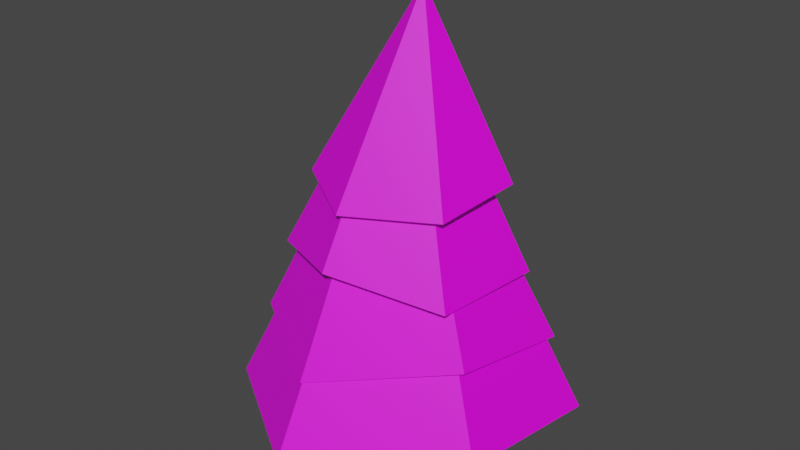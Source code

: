 # Source: tree.blend  (saved by Blender 2.90.8; exported with 4.5.12 LTS)
import bpy
from mathutils import Matrix  # noqa: F401  (used for matrix-valued properties, if any)

bpy.ops.wm.read_factory_settings(use_empty=True)
scene = bpy.context.scene
scene.name = 'Scene'

# ---- collections
col_collection = bpy.data.collections.new('Collection'); scene.collection.children.link(col_collection)
col_collection_001 = bpy.data.collections.new('Collection.001'); col_collection.children.link(col_collection_001)

# ---- images (referenced by path relative to the original .blend; pixels are not part of the script)
import os
ASSET_DIR = os.environ.get("B2B_ASSET_DIR", "")  # directory of the original .blend (textures are referenced by path, not embedded)
HERE = os.path.dirname(os.path.abspath(__file__))  # packed textures are extracted next to this script under _unpacked/

def load_image(name, relpath, width, height, colorspace="sRGB"):
    """Load a texture the original file referenced (path relative to the .blend, or extracted next to this script)."""
    p = next((c for c in (os.path.join(HERE, relpath), os.path.join(ASSET_DIR, relpath)) if relpath and os.path.exists(c)), "")
    if p:
        img = bpy.data.images.load(p, check_existing=True)
        img.name = name
    else:  # same state as the original file: an image datablock whose file is absent (Cycles renders it pink)
        img = bpy.data.images.new(name, width, height)
        img.source = "FILE"
        img.filepath = "//" + (relpath or name)
    img.colorspace_settings.name = colorspace
    return img
img_colour_png = load_image('Colour.png', 'Colour.png', 1024, 1024, 'sRGB')

# ---- materials (node trees are filled in below, after node groups)
mat_material_001 = bpy.data.materials.new('Material.001')
mat_material_001.use_transparent_shadow = False
mat_material_001.roughness = 0.25

# ---- material node trees
mat_material_001.use_nodes = True; mat_material_001.node_tree.nodes.clear()
_N = mat_material_001.node_tree.nodes; _L = mat_material_001.node_tree.links
n0 = _N.new('ShaderNodeOutputMaterial'); n0.name = 'Material Output'; n0.location = (300, 300)
n1 = _N.new('ShaderNodeBsdfPrincipled'); n1.name = 'Principled BSDF'; n1.location = (10, 300)
n1.distribution = 'GGX'
n1.subsurface_method = 'BURLEY'
n1.inputs[3].default_value = 1.45
n1.inputs[27].default_value = (0.0, 0.0, 0.0, 1.0)
n1.inputs[28].default_value = 1.0
n2 = _N.new('ShaderNodeTexImage'); n2.name = 'Image Texture'; n2.location = (-415, 188)
n2.image = img_colour_png
_L.new(n1.outputs[0], n0.inputs[0])
_L.new(n2.outputs[0], n1.inputs[0])
n0.is_active_output = True

# ---- world
world_world = bpy.data.worlds.new('World'); scene.world = world_world
world_world.use_nodes = True; world_world.node_tree.nodes.clear()
_N = world_world.node_tree.nodes; _L = world_world.node_tree.links
n0 = _N.new('ShaderNodeOutputWorld'); n0.name = 'World Output'; n0.location = (300, 300)
n1 = _N.new('ShaderNodeBackground'); n1.name = 'Background'; n1.location = (10, 300)
n1.inputs[0].default_value = (0.05088, 0.05088, 0.05088, 1.0)
_L.new(n1.outputs[0], n0.inputs[0])
n0.is_active_output = True
world_world.color = (0.05088, 0.05088, 0.05088)
world_world.use_sun_shadow = False
world_world.sun_shadow_jitter_overblur = 0.0

# ---- meshes
me_cylinder_002 = bpy.data.meshes.new('Cylinder.002')
me_cylinder_002.from_pydata([(0.09692, 0.07866, 0.000256), (0.1327, 0.09632, 0.9252), (0.08887, -0.04456, 0.000256), (0.1221, -0.06674, 0.9252), (-0.02186, -0.0992, 0.000256), (-0.02446, -0.139, 0.9252), (-0.1245, -0.03062, 0.000256), (-0.1603, -0.04829, 0.9252), (-0.1165, 0.0926, 0.000256), (-0.1497, 0.1148, 0.9252), (-0.00576, 0.1472, 0.000256), (-0.003157, 0.1871, 0.9252), (0.9278, 0.4886, 0.2623), (0.8594, -0.478, 0.3705), (-0.08226, -1.024, 0.2623), (-0.9554, -0.4406, 0.1933), (-0.01381, 0.02402, 2.362), (-0.887, 0.6072, 0.2623), (0.05464, 0.9373, 0.4127), (0.6282, 0.3243, 1.142), (0.5816, -0.3897, 1.166), (-0.06048, -0.6359, 1.296), (-0.6559, -0.309, 1.163), (-0.01381, 0.05675, 2.584), (-0.6311, 0.423, 1.046), (0.03286, 0.7217, 1.128), (0.5037, 0.3028, 1.655), (0.4661, -0.2719, 1.619), (-0.05143, -0.5267, 1.603), (-0.5313, -0.2068, 1.623), (0.02348, 0.1033, 2.74), (-0.4469, 0.3202, 1.624), (0.02381, 0.4695, 1.802), (0.7645, 0.4213, 0.7184), (0.7079, -0.3785, 0.8526), (-0.07039, -0.8284, 0.6895), (-0.7921, -0.3465, 0.7007), (-0.01381, -0.002745, 2.445), (-0.7738, 0.5617, 0.5859), (0.04277, 0.9032, 0.7296), (0.1315, 0.09573, 0.5503), (0.121, -0.06599, 0.5503), (-0.02437, -0.1377, 0.5503), (-0.1591, -0.04769, 0.5503), (-0.1486, 0.114, 0.5503), (-0.003244, 0.1857, 0.5503), (0.08529, 0.05652, 1.439), (0.07809, -0.05369, 1.443), (-0.02101, -0.1026, 1.444), (-0.1129, -0.04122, 1.442), (-0.1057, 0.06899, 1.439), (-0.006605, 0.1179, 1.437), (0.06607, 0.08733, 1.929), (0.06026, -0.001379, 1.924), (-0.01962, -0.04071, 1.921), (-0.09368, 0.008659, 1.924), (-0.08788, 0.09737, 1.93), (-0.008003, 0.1367, 1.932), (0.1063, 0.09666, 0.999), (0.09759, -0.03698, 0.9959), (-0.02254, -0.09624, 0.9945), (-0.1339, -0.02186, 0.9962), (-0.1252, 0.1118, 0.9993), (-0.005077, 0.171, 1.001)], [], [(0, 1, 3, 2), (2, 3, 5, 4), (4, 5, 7, 6), (6, 7, 9, 8), (3, 1, 11, 9, 7, 5), (8, 9, 11, 10), (10, 11, 1, 0), (0, 2, 4, 6, 8, 10), (12, 16, 13), (13, 16, 14), (14, 16, 15), (15, 16, 17), (17, 16, 18), (18, 16, 12), (19, 23, 20), (20, 23, 21), (21, 23, 22), (22, 23, 24), (24, 23, 25), (25, 23, 19), (26, 30, 27), (27, 30, 28), (28, 30, 29), (29, 30, 31), (31, 30, 32), (32, 30, 26), (33, 37, 34), (34, 37, 35), (35, 37, 36), (36, 37, 38), (38, 37, 39), (39, 37, 33), (34, 35, 60, 59), (21, 22, 49, 48), (29, 31, 56, 55), (39, 33, 58, 63), (17, 18, 45, 44), (13, 14, 42, 41), (18, 12, 40, 45), (35, 36, 61, 60), (31, 32, 57, 56), (19, 20, 47, 46), (27, 28, 54, 53), (14, 15, 43, 42), (22, 24, 50, 49), (32, 26, 52, 57), (33, 34, 59, 58), (28, 29, 55, 54), (36, 38, 62, 61), (24, 25, 51, 50), (12, 13, 41, 40), (20, 21, 48, 47), (15, 17, 44, 43), (25, 19, 46, 51), (38, 39, 63, 62), (26, 27, 53, 52)])
_uv = me_cylinder_002.uv_layers.new(name='UVMap')
_uv.uv.foreach_set('vector', [0.6979, 0.4157, 0.6979, 0.6739, 0.6119, 0.6739, 0.6119, 0.4157, 0.6119, 0.4157, 0.6119, 0.6739, 0.5258, 0.6739, 0.5258, 0.4157, 0.5258, 0.4157, 0.5258, 0.6739, 0.4398, 0.6739, 0.4398, 0.4157, 0.4398, 0.4157, 0.4398, 0.6739, 0.3537, 0.6739, 0.3537, 0.4157, 0.7308, 0.2536, 0.5994, 0.3295, 0.468, 0.2536, 0.468, 0.1019, 0.5994, 0.02598, 0.7308, 0.1019, 0.3537, 0.4157, 0.3537, 0.6739, 0.2677, 0.6739, 0.2677, 0.4157, 0.2677, 0.4157, 0.2677, 0.6739, 0.1816, 0.6739, 0.1816, 0.4157, 0.75, 0.49, 0.9578, 0.37, 0.9578, 0.13, 0.75, 0.01, 0.5422, 0.13, 0.5422, 0.37, 0.5994, 0.3295, 0.5994, 0.1777, 0.7308, 0.2536, 0.7308, 0.2536, 0.5994, 0.1777, 0.7308, 0.1019, 0.7308, 0.1019, 0.5994, 0.1777, 0.5994, 0.02598, 0.5994, 0.02598, 0.5994, 0.1777, 0.468, 0.1019, 0.468, 0.1019, 0.5994, 0.1777, 0.468, 0.2536, 0.468, 0.2536, 0.5994, 0.1777, 0.5994, 0.3295, 0.5994, 0.3295, 0.5994, 0.1777, 0.7308, 0.2536, 0.7308, 0.2536, 0.5994, 0.1777, 0.7308, 0.1019, 0.7308, 0.1019, 0.5994, 0.1777, 0.5994, 0.02598, 0.5994, 0.02598, 0.5994, 0.1777, 0.468, 0.1019, 0.468, 0.1019, 0.5994, 0.1777, 0.468, 0.2536, 0.468, 0.2536, 0.5994, 0.1777, 0.5994, 0.3295, 0.5994, 0.3295, 0.5994, 0.1777, 0.7308, 0.2536, 0.7308, 0.2536, 0.5994, 0.1777, 0.7308, 0.1019, 0.7308, 0.1019, 0.5994, 0.1777, 0.5994, 0.02598, 0.5994, 0.02598, 0.5994, 0.1777, 0.468, 0.1019, 0.468, 0.1019, 0.5994, 0.1777, 0.468, 0.2536, 0.468, 0.2536, 0.5994, 0.1777, 0.5994, 0.3295, 0.5994, 0.3295, 0.5994, 0.1777, 0.7308, 0.2536, 0.7308, 0.2536, 0.5994, 0.1777, 0.7308, 0.1019, 0.7308, 0.1019, 0.5994, 0.1777, 0.5994, 0.02598, 0.5994, 0.02598, 0.5994, 0.1777, 0.468, 0.1019, 0.468, 0.1019, 0.5994, 0.1777, 0.468, 0.2536, 0.468, 0.2536, 0.5994, 0.1777, 0.5994, 0.3295, 0.7308, 0.2536, 0.7308, 0.1019, 0.7308, 0.1019, 0.7308, 0.2536, 0.7308, 0.1019, 0.5994, 0.02598, 0.5994, 0.02598, 0.7308, 0.1019, 0.5994, 0.02598, 0.468, 0.1019, 0.468, 0.1019, 0.5994, 0.02598, 0.468, 0.2536, 0.5994, 0.3295, 0.5994, 0.3295, 0.468, 0.2536, 0.468, 0.1019, 0.468, 0.2536, 0.468, 0.2536, 0.468, 0.1019, 0.7308, 0.2536, 0.7308, 0.1019, 0.7308, 0.1019, 0.7308, 0.2536, 0.468, 0.2536, 0.5994, 0.3295, 0.5994, 0.3295, 0.468, 0.2536, 0.7308, 0.1019, 0.5994, 0.02598, 0.5994, 0.02598, 0.7308, 0.1019, 0.468, 0.1019, 0.468, 0.2536, 0.468, 0.2536, 0.468, 0.1019, 0.5994, 0.3295, 0.7308, 0.2536, 0.7308, 0.2536, 0.5994, 0.3295, 0.7308, 0.2536, 0.7308, 0.1019, 0.7308, 0.1019, 0.7308, 0.2536, 0.7308, 0.1019, 0.5994, 0.02598, 0.5994, 0.02598, 0.7308, 0.1019, 0.5994, 0.02598, 0.468, 0.1019, 0.468, 0.1019, 0.5994, 0.02598, 0.468, 0.2536, 0.5994, 0.3295, 0.5994, 0.3295, 0.468, 0.2536, 0.5994, 0.3295, 0.7308, 0.2536, 0.7308, 0.2536, 0.5994, 0.3295, 0.7308, 0.1019, 0.5994, 0.02598, 0.5994, 0.02598, 0.7308, 0.1019, 0.5994, 0.02598, 0.468, 0.1019, 0.468, 0.1019, 0.5994, 0.02598, 0.468, 0.1019, 0.468, 0.2536, 0.468, 0.2536, 0.468, 0.1019, 0.5994, 0.3295, 0.7308, 0.2536, 0.7308, 0.2536, 0.5994, 0.3295, 0.7308, 0.2536, 0.7308, 0.1019, 0.7308, 0.1019, 0.7308, 0.2536, 0.5994, 0.02598, 0.468, 0.1019, 0.468, 0.1019, 0.5994, 0.02598, 0.468, 0.2536, 0.5994, 0.3295, 0.5994, 0.3295, 0.468, 0.2536, 0.468, 0.1019, 0.468, 0.2536, 0.468, 0.2536, 0.468, 0.1019, 0.5994, 0.3295, 0.7308, 0.2536, 0.7308, 0.2536, 0.5994, 0.3295])
me_cylinder_002.materials.append(mat_material_001)
me_cylinder_002.use_remesh_preserve_volume = False
me_cylinder_002.use_remesh_preserve_attributes = False
me_cylinder_002.use_mirror_vertex_groups = False
me_cylinder_002.update()

# ---- objects
ob_cylinder_002 = bpy.data.objects.new('Cylinder.002', me_cylinder_002)

# ---- transforms, parenting, visibility, modifiers, constraints
ob_cylinder_002.location = (0.0, 0.0, 0.0)
ob_cylinder_002.lineart.crease_threshold = 0.0

# ---- collection membership
col_collection_001.objects.link(ob_cylinder_002)

# ---- scene / render settings (as saved in the file)
scene.frame_start = 1; scene.frame_end = 250; scene.frame_set(1)
scene.render.engine = 'BLENDER_EEVEE_NEXT'
scene.cycles.use_denoising = False
scene.cycles.samples = 128
scene.cycles.sampling_pattern = 'TABULATED_SOBOL'
scene.cycles.use_adaptive_sampling = False
scene.cycles.use_light_tree = False
scene.view_settings.view_transform = 'Filmic'
bpy.context.view_layer.update()

# ---- added for rendering (the .blend has no active camera and no usable light): camera, sun
cam_auto = bpy.data.cameras.new('AutoCamera')
cam_auto.lens = 50.0
cam_auto.sensor_width = 36.0
cam_auto.clip_end = 1000.0
ob_auto_camera = bpy.data.objects.new('AutoCamera', cam_auto)
scene.collection.objects.link(ob_auto_camera)
ob_auto_camera.location = (3.55743, -4.32871, 4.22713)
ob_auto_camera.rotation_euler = (1.09748, -7.21219e-08, 0.694738)
scene.camera = ob_auto_camera
light_auto_sun = bpy.data.lights.new('AutoSun', 'SUN')
light_auto_sun.energy = 3.0
light_auto_sun.angle = 0.0523599
ob_auto_sun = bpy.data.objects.new('AutoSun', light_auto_sun)
scene.collection.objects.link(ob_auto_sun)
ob_auto_sun.rotation_euler = (0.872665, 0.174533, 0.523599)
bpy.context.view_layer.update()
